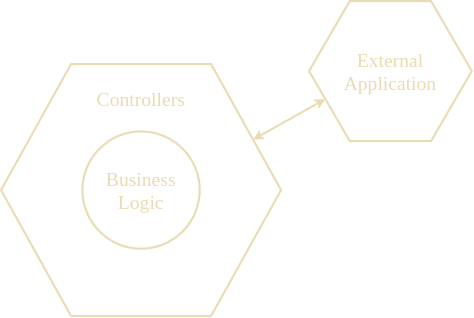

The diagram above was exported from draw.io. Its source (the exported page's mxGraphModel, read from the mxfile embedded in the PNG):
<mxGraphModel dx="1422" dy="778" grid="1" gridSize="10" guides="1" tooltips="1" connect="1" arrows="1" fold="1" page="1" pageScale="1" pageWidth="825" pageHeight="500" math="0" shadow="0">
  <root>
    <mxCell id="0" />
    <mxCell id="1" parent="0" />
    <mxCell id="DGPwxlWaBqvM94w3OSkN-1" value="" style="shape=hexagon;perimeter=hexagonPerimeter2;whiteSpace=wrap;html=1;fillColor=none;strokeColor=#EBDBB2;strokeWidth=3;" vertex="1" parent="1">
      <mxGeometry x="40" y="120" width="400" height="360" as="geometry" />
    </mxCell>
    <mxCell id="DGPwxlWaBqvM94w3OSkN-2" value="" style="ellipse;whiteSpace=wrap;html=1;aspect=fixed;fillColor=none;strokeColor=#EBDBB2;strokeWidth=3;" vertex="1" parent="1">
      <mxGeometry x="156.26" y="216.25" width="167.5" height="167.5" as="geometry" />
    </mxCell>
    <mxCell id="DGPwxlWaBqvM94w3OSkN-3" value="Business Logic" style="text;fontSize=28;align=center;verticalAlign=middle;html=1;fontColor=#EBDBB2;whiteSpace=wrap;fontFamily=Work Sans;FType=g;fillColor=none;strokeColor=none;strokeWidth=3;" vertex="1" parent="1">
      <mxGeometry x="178.13" y="265" width="123.75" height="70" as="geometry" />
    </mxCell>
    <mxCell id="DGPwxlWaBqvM94w3OSkN-4" value="Controllers" style="text;fontSize=28;align=center;verticalAlign=middle;html=1;fontColor=#EBDBB2;whiteSpace=wrap;fontFamily=Work Sans;FType=g;fillColor=none;strokeColor=none;strokeWidth=3;" vertex="1" parent="1">
      <mxGeometry x="163.14" y="150" width="153.74" height="40" as="geometry" />
    </mxCell>
    <mxCell id="DGPwxlWaBqvM94w3OSkN-6" value="" style="shape=hexagon;perimeter=hexagonPerimeter2;whiteSpace=wrap;html=1;fillColor=none;strokeColor=#EBDBB2;strokeWidth=3;" vertex="1" parent="1">
      <mxGeometry x="480" y="30" width="232.42" height="200" as="geometry" />
    </mxCell>
    <mxCell id="DGPwxlWaBqvM94w3OSkN-9" value="External Application" style="text;fontSize=28;align=center;verticalAlign=middle;html=1;fontColor=#EBDBB2;whiteSpace=wrap;fontFamily=Work Sans;FType=g;fillColor=none;strokeColor=none;strokeWidth=3;" vertex="1" parent="1">
      <mxGeometry x="517.4399999999999" y="95" width="157.54" height="70" as="geometry" />
    </mxCell>
    <mxCell id="DGPwxlWaBqvM94w3OSkN-14" value="" style="endArrow=classic;startArrow=classic;html=1;exitX=1;exitY=0.25;exitDx=0;exitDy=0;entryX=0;entryY=0.75;entryDx=0;entryDy=0;strokeColor=#EBDBB2;startFill=1;strokeWidth=3;" edge="1" parent="1" source="DGPwxlWaBqvM94w3OSkN-1" target="DGPwxlWaBqvM94w3OSkN-6">
      <mxGeometry width="50" height="50" relative="1" as="geometry">
        <mxPoint x="490.0048032564449" y="257.65264586160106" as="sourcePoint" />
        <mxPoint x="500" y="180" as="targetPoint" />
      </mxGeometry>
    </mxCell>
  </root>
</mxGraphModel>